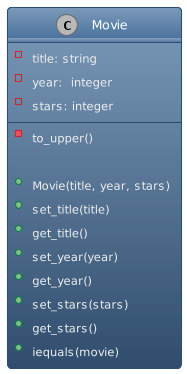

The diagram above was rendered by PlantUML. Its source (embedded in the PNG):
@startuml Movie_class
!theme spacelab
class Movie
{
    -title: string
    -year:  integer
    -stars: integer
    -to_upper()

    +Movie(title, year, stars)
    +set_title(title)
    +get_title()
    +set_year(year)
    +get_year()
    +set_stars(stars)
    +get_stars()
    +iequals(movie)
}

@enduml